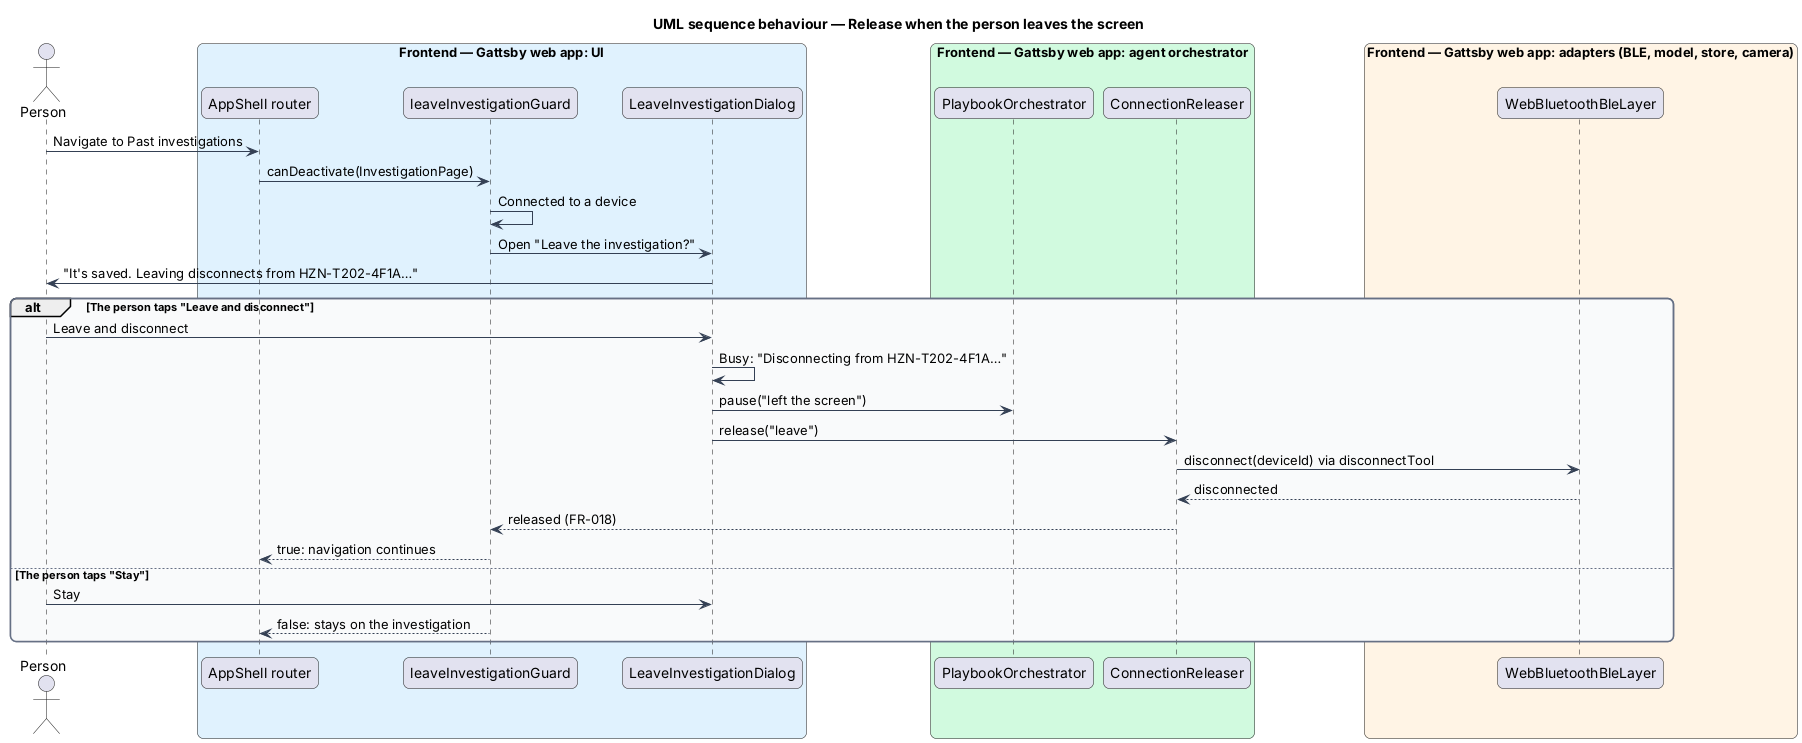

The diagram above was rendered by PlantUML. Its source (embedded in the PNG):
@startuml
title UML sequence behaviour — Release when the person leaves the screen
skinparam backgroundColor #FFFFFF
skinparam shadowing false
skinparam roundcorner 12
skinparam defaultFontName Arial
skinparam ArrowColor #344054
skinparam rectangle {
  BorderColor #344054
  FontColor #101828
}
skinparam package {
  BorderColor #667085
  FontColor #101828
  BackgroundColor #F9FAFB
}
actor "Person" as person
box "Frontend — Gattsby web app: UI" #E0F2FE
  participant "AppShell router" as router
  participant "leaveInvestigationGuard" as guard
  participant "LeaveInvestigationDialog" as dialog
end box
box "Frontend — Gattsby web app: agent orchestrator" #D1FADF
  participant "PlaybookOrchestrator" as orch
  participant "ConnectionReleaser" as releaser
end box
box "Frontend — Gattsby web app: adapters (BLE, model, store, camera)" #FFF4E5
  participant "WebBluetoothBleLayer" as ble
end box

person -> router : Navigate to Past investigations
router -> guard : canDeactivate(InvestigationPage)
guard -> guard : Connected to a device
guard -> dialog : Open "Leave the investigation?"
dialog -> person : "It's saved. Leaving disconnects from HZN-T202-4F1A…"
alt The person taps "Leave and disconnect"
  person -> dialog : Leave and disconnect
  dialog -> dialog : Busy: "Disconnecting from HZN-T202-4F1A…"
  dialog -> orch : pause("left the screen")
  dialog -> releaser : release("leave")
  releaser -> ble : disconnect(deviceId) via disconnectTool
  ble --> releaser : disconnected
  releaser --> guard : released (FR-018)
  guard --> router : true: navigation continues
else The person taps "Stay"
  person -> dialog : Stay
  guard --> router : false: stays on the investigation
end
@enduml